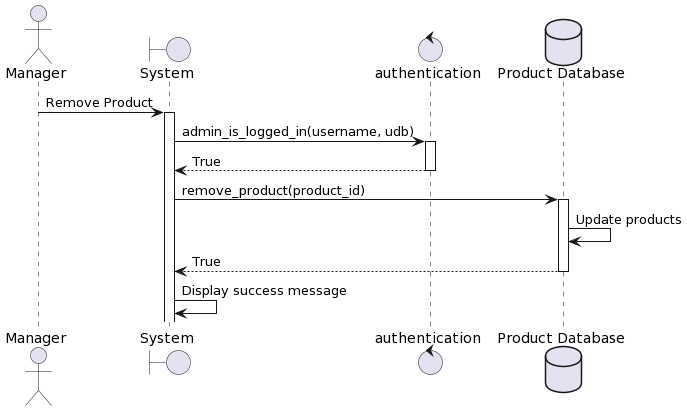

The diagram above was rendered by PlantUML. Its source (embedded in the PNG):
@startuml
actor Manager
boundary "System" as system
control "authentication" as auth 
Database "Product Database" as pdb
Manager -> system: Remove Product
activate system
system -> auth: admin_is_logged_in(username, udb)
activate auth
auth --> system: True
deactivate auth
system -> pdb: remove_product(product_id)
activate pdb
pdb -> pdb: Update products
pdb --> system: True
deactivate pdb
system -> system: Display success message
@enduml